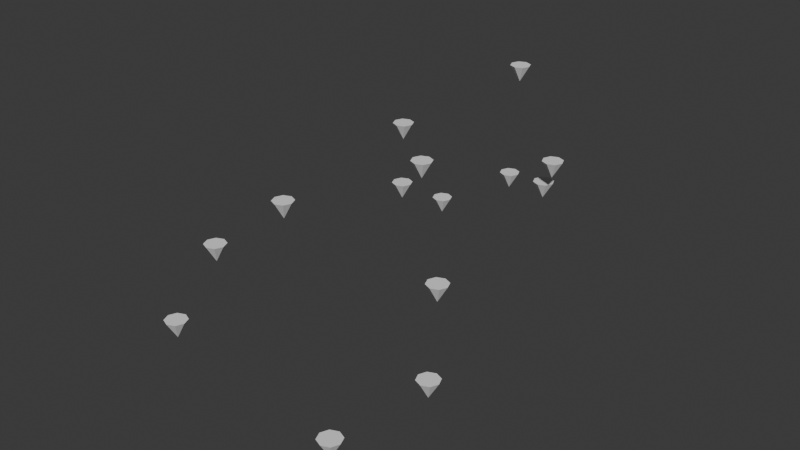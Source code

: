 # Source: 2026.07.16_Basic_Stick_Figure_Posed.blend  (saved by Blender 5.1.29; exported with 4.5.12 LTS)
import bpy
from mathutils import Matrix  # noqa: F401  (used for matrix-valued properties, if any)

bpy.ops.wm.read_factory_settings(use_empty=True)
scene = bpy.context.scene
scene.name = 'Scene'

# ---- collections
col_collection = bpy.data.collections.new('Collection'); scene.collection.children.link(col_collection)

# ---- world
world_world = bpy.data.worlds.new('World'); scene.world = world_world
world_world.use_nodes = True; world_world.node_tree.nodes.clear()
_N = world_world.node_tree.nodes; _L = world_world.node_tree.links
n0 = _N.new('ShaderNodeOutputWorld'); n0.name = 'World Output'; n0.location = (200, 100)
n1 = _N.new('ShaderNodeBackground'); n1.name = 'Background'; n1.location = (-200, 100)
n1.inputs[0].default_value = (0.05088, 0.05088, 0.05088, 1.0)
_L.new(n1.outputs[0], n0.inputs[0])
n0.is_active_output = True
world_world.color = (0.05088, 0.05088, 0.05088)
world_world.sun_shadow_jitter_overblur = 0.0

# ---- meshes
me_vert = bpy.data.meshes.new('Vert')
me_vert.from_pydata([(0.0, 0.0, 0.0), (-0.01108, -0.1087, -0.1866), (-0.01067, -0.007111, -0.4197), (-0.02901, 0.1892, -0.4241), (0.3554, 0.0542, -0.03295), (0.4545, 0.06573, -0.2329), (0.2227, 0.1939, -0.2711), (0.09826, 0.3138, -0.3642), (0.1777, 0.0271, -0.01647), (0.1658, 0.1179, -0.01408), (0.146, 0.3777, 0.02426), (0.2778, -0.526, -0.1372), (0.3832, -0.5098, -0.1479), (0.1724, -0.5421, -0.1265), (-0.1487, -0.6509, -0.1615), (0.06299, -0.8364, -0.3238), (-0.08916, -1.011, -0.3795), (0.6173, -0.5433, -0.3821), (0.5528, -0.8782, -0.3645), (0.5655, -1.112, -0.3989)], [(0, 1), (1, 2), (8, 0), (5, 4), (6, 5), (6, 7), (4, 8), (8, 9), (9, 10), (8, 11), (12, 11), (11, 13), (13, 14), (14, 15), (15, 16), (17, 12), (18, 17), (19, 18), (2, 3)], [])
me_vert.update()
me_cone = bpy.data.meshes.new('Cone')
me_cone.from_pydata([(0.0, 0.0, -0.025), (0.0, 0.03, 0.025), (0.02121, 0.02121, 0.025), (0.03, 0.0, 0.025), (0.02121, -0.02121, 0.025), (0.0, -0.03, 0.025), (-0.02121, -0.02121, 0.025), (-0.03, 0.0, 0.025), (-0.02121, 0.02121, 0.025)], [], [(0, 1, 2), (0, 2, 3), (0, 3, 4), (0, 4, 5), (0, 5, 6), (0, 6, 7), (2, 1, 8, 7, 6, 5, 4, 3), (0, 7, 8), (0, 8, 1)])
_uv = me_cone.uv_layers.new(name='UVMap')
_uv.uv.foreach_set('vector', [0.75, 0.25, 0.75, 0.49, 0.9197, 0.4197, 0.75, 0.25, 0.9197, 0.4197, 0.99, 0.25, 0.75, 0.25, 0.99, 0.25, 0.9197, 0.08029, 0.75, 0.25, 0.9197, 0.08029, 0.75, 0.01, 0.75, 0.25, 0.75, 0.01, 0.5803, 0.08029, 0.75, 0.25, 0.5803, 0.08029, 0.51, 0.25, 0.4197, 0.4197, 0.25, 0.49, 0.08029, 0.4197, 0.01, 0.25, 0.08029, 0.08029, 0.25, 0.01, 0.4197, 0.08029, 0.49, 0.25, 0.75, 0.25, 0.51, 0.25, 0.5803, 0.4197, 0.75, 0.25, 0.5803, 0.4197, 0.75, 0.49])
me_cone.update()
me_cone_001 = bpy.data.meshes.new('Cone.001')
me_cone_001.from_pydata([(0.0, 0.0, -0.025), (0.0, 0.03, 0.025), (0.02121, 0.02121, 0.025), (0.03, 0.0, 0.025), (0.02121, -0.02121, 0.025), (0.0, -0.03, 0.025), (-0.02121, -0.02121, 0.025), (-0.03, 0.0, 0.025), (-0.02121, 0.02121, 0.025)], [], [(0, 1, 2), (0, 2, 3), (0, 3, 4), (0, 4, 5), (0, 5, 6), (0, 6, 7), (2, 1, 8, 7, 6, 5, 4, 3), (0, 7, 8), (0, 8, 1)])
_uv = me_cone_001.uv_layers.new(name='UVMap')
_uv.uv.foreach_set('vector', [0.75, 0.25, 0.75, 0.49, 0.9197, 0.4197, 0.75, 0.25, 0.9197, 0.4197, 0.99, 0.25, 0.75, 0.25, 0.99, 0.25, 0.9197, 0.08029, 0.75, 0.25, 0.9197, 0.08029, 0.75, 0.01, 0.75, 0.25, 0.75, 0.01, 0.5803, 0.08029, 0.75, 0.25, 0.5803, 0.08029, 0.51, 0.25, 0.4197, 0.4197, 0.25, 0.49, 0.08029, 0.4197, 0.01, 0.25, 0.08029, 0.08029, 0.25, 0.01, 0.4197, 0.08029, 0.49, 0.25, 0.75, 0.25, 0.51, 0.25, 0.5803, 0.4197, 0.75, 0.25, 0.5803, 0.4197, 0.75, 0.49])
me_cone_001.update()
me_cone_002 = bpy.data.meshes.new('Cone.002')
me_cone_002.from_pydata([(0.0, 0.0, -0.025), (0.0, 0.03, 0.025), (0.02121, 0.02121, 0.025), (0.03, 0.0, 0.025), (0.02121, -0.02121, 0.025), (0.0, -0.03, 0.025), (-0.02121, -0.02121, 0.025), (-0.03, 0.0, 0.025), (-0.02121, 0.02121, 0.025)], [], [(0, 1, 2), (0, 2, 3), (0, 3, 4), (0, 4, 5), (0, 5, 6), (0, 6, 7), (2, 1, 8, 7, 6, 5, 4, 3), (0, 7, 8), (0, 8, 1)])
_uv = me_cone_002.uv_layers.new(name='UVMap')
_uv.uv.foreach_set('vector', [0.75, 0.25, 0.75, 0.49, 0.9197, 0.4197, 0.75, 0.25, 0.9197, 0.4197, 0.99, 0.25, 0.75, 0.25, 0.99, 0.25, 0.9197, 0.08029, 0.75, 0.25, 0.9197, 0.08029, 0.75, 0.01, 0.75, 0.25, 0.75, 0.01, 0.5803, 0.08029, 0.75, 0.25, 0.5803, 0.08029, 0.51, 0.25, 0.4197, 0.4197, 0.25, 0.49, 0.08029, 0.4197, 0.01, 0.25, 0.08029, 0.08029, 0.25, 0.01, 0.4197, 0.08029, 0.49, 0.25, 0.75, 0.25, 0.51, 0.25, 0.5803, 0.4197, 0.75, 0.25, 0.5803, 0.4197, 0.75, 0.49])
me_cone_002.update()
me_cone_003 = bpy.data.meshes.new('Cone.003')
me_cone_003.from_pydata([(0.0, 0.0, -0.025), (0.0, 0.03, 0.025), (0.02121, 0.02121, 0.025), (0.03, 0.0, 0.025), (0.02121, -0.02121, 0.025), (0.0, -0.03, 0.025), (-0.02121, -0.02121, 0.025), (-0.03, 0.0, 0.025), (-0.02121, 0.02121, 0.025)], [], [(0, 1, 2), (0, 2, 3), (0, 3, 4), (0, 4, 5), (0, 5, 6), (0, 6, 7), (2, 1, 8, 7, 6, 5, 4, 3), (0, 7, 8), (0, 8, 1)])
_uv = me_cone_003.uv_layers.new(name='UVMap')
_uv.uv.foreach_set('vector', [0.75, 0.25, 0.75, 0.49, 0.9197, 0.4197, 0.75, 0.25, 0.9197, 0.4197, 0.99, 0.25, 0.75, 0.25, 0.99, 0.25, 0.9197, 0.08029, 0.75, 0.25, 0.9197, 0.08029, 0.75, 0.01, 0.75, 0.25, 0.75, 0.01, 0.5803, 0.08029, 0.75, 0.25, 0.5803, 0.08029, 0.51, 0.25, 0.4197, 0.4197, 0.25, 0.49, 0.08029, 0.4197, 0.01, 0.25, 0.08029, 0.08029, 0.25, 0.01, 0.4197, 0.08029, 0.49, 0.25, 0.75, 0.25, 0.51, 0.25, 0.5803, 0.4197, 0.75, 0.25, 0.5803, 0.4197, 0.75, 0.49])
me_cone_003.update()
me_cone_004 = bpy.data.meshes.new('Cone.004')
me_cone_004.from_pydata([(0.0, 0.0, -0.025), (0.0, 0.03, 0.025), (0.02121, 0.02121, 0.025), (0.03, 0.0, 0.025), (0.02121, -0.02121, 0.025), (0.0, -0.03, 0.025), (-0.02121, -0.02121, 0.025), (-0.03, 0.0, 0.025), (-0.02121, 0.02121, 0.025)], [], [(0, 1, 2), (0, 2, 3), (0, 3, 4), (0, 4, 5), (0, 5, 6), (0, 6, 7), (2, 1, 8, 7, 6, 5, 4, 3), (0, 7, 8), (0, 8, 1)])
_uv = me_cone_004.uv_layers.new(name='UVMap')
_uv.uv.foreach_set('vector', [0.75, 0.25, 0.75, 0.49, 0.9197, 0.4197, 0.75, 0.25, 0.9197, 0.4197, 0.99, 0.25, 0.75, 0.25, 0.99, 0.25, 0.9197, 0.08029, 0.75, 0.25, 0.9197, 0.08029, 0.75, 0.01, 0.75, 0.25, 0.75, 0.01, 0.5803, 0.08029, 0.75, 0.25, 0.5803, 0.08029, 0.51, 0.25, 0.4197, 0.4197, 0.25, 0.49, 0.08029, 0.4197, 0.01, 0.25, 0.08029, 0.08029, 0.25, 0.01, 0.4197, 0.08029, 0.49, 0.25, 0.75, 0.25, 0.51, 0.25, 0.5803, 0.4197, 0.75, 0.25, 0.5803, 0.4197, 0.75, 0.49])
me_cone_004.update()
me_cone_005 = bpy.data.meshes.new('Cone.005')
me_cone_005.from_pydata([(0.0, 0.0, -0.025), (0.0, 0.03, 0.025), (0.02121, 0.02121, 0.025), (0.03, 0.0, 0.025), (0.02121, -0.02121, 0.025), (0.0, -0.03, 0.025), (-0.02121, -0.02121, 0.025), (-0.03, 0.0, 0.025), (-0.02121, 0.02121, 0.025)], [], [(0, 1, 2), (0, 2, 3), (0, 3, 4), (0, 4, 5), (0, 5, 6), (0, 6, 7), (2, 1, 8, 7, 6, 5, 4, 3), (0, 7, 8), (0, 8, 1)])
_uv = me_cone_005.uv_layers.new(name='UVMap')
_uv.uv.foreach_set('vector', [0.75, 0.25, 0.75, 0.49, 0.9197, 0.4197, 0.75, 0.25, 0.9197, 0.4197, 0.99, 0.25, 0.75, 0.25, 0.99, 0.25, 0.9197, 0.08029, 0.75, 0.25, 0.9197, 0.08029, 0.75, 0.01, 0.75, 0.25, 0.75, 0.01, 0.5803, 0.08029, 0.75, 0.25, 0.5803, 0.08029, 0.51, 0.25, 0.4197, 0.4197, 0.25, 0.49, 0.08029, 0.4197, 0.01, 0.25, 0.08029, 0.08029, 0.25, 0.01, 0.4197, 0.08029, 0.49, 0.25, 0.75, 0.25, 0.51, 0.25, 0.5803, 0.4197, 0.75, 0.25, 0.5803, 0.4197, 0.75, 0.49])
me_cone_005.update()
me_cone_006 = bpy.data.meshes.new('Cone.006')
me_cone_006.from_pydata([(0.0, 0.0, -0.025), (0.0, 0.03, 0.025), (0.02121, 0.02121, 0.025), (0.03, 0.0, 0.025), (0.02121, -0.02121, 0.025), (0.0, -0.03, 0.025), (-0.02121, -0.02121, 0.025), (-0.03, 0.0, 0.025), (-0.02121, 0.02121, 0.025)], [], [(0, 1, 2), (0, 2, 3), (0, 3, 4), (0, 4, 5), (0, 5, 6), (0, 6, 7), (2, 1, 8, 7, 6, 5, 4, 3), (0, 7, 8), (0, 8, 1)])
_uv = me_cone_006.uv_layers.new(name='UVMap')
_uv.uv.foreach_set('vector', [0.75, 0.25, 0.75, 0.49, 0.9197, 0.4197, 0.75, 0.25, 0.9197, 0.4197, 0.99, 0.25, 0.75, 0.25, 0.99, 0.25, 0.9197, 0.08029, 0.75, 0.25, 0.9197, 0.08029, 0.75, 0.01, 0.75, 0.25, 0.75, 0.01, 0.5803, 0.08029, 0.75, 0.25, 0.5803, 0.08029, 0.51, 0.25, 0.4197, 0.4197, 0.25, 0.49, 0.08029, 0.4197, 0.01, 0.25, 0.08029, 0.08029, 0.25, 0.01, 0.4197, 0.08029, 0.49, 0.25, 0.75, 0.25, 0.51, 0.25, 0.5803, 0.4197, 0.75, 0.25, 0.5803, 0.4197, 0.75, 0.49])
me_cone_006.update()
me_cone_007 = bpy.data.meshes.new('Cone.007')
me_cone_007.from_pydata([(0.0, 0.0, -0.025), (0.0, 0.03, 0.025), (0.02121, 0.02121, 0.025), (0.03, 0.0, 0.025), (0.02121, -0.02121, 0.025), (0.0, -0.03, 0.025), (-0.02121, -0.02121, 0.025), (-0.03, 0.0, 0.025), (-0.02121, 0.02121, 0.025)], [], [(0, 1, 2), (0, 2, 3), (0, 3, 4), (0, 4, 5), (0, 5, 6), (0, 6, 7), (2, 1, 8, 7, 6, 5, 4, 3), (0, 7, 8), (0, 8, 1)])
_uv = me_cone_007.uv_layers.new(name='UVMap')
_uv.uv.foreach_set('vector', [0.75, 0.25, 0.75, 0.49, 0.9197, 0.4197, 0.75, 0.25, 0.9197, 0.4197, 0.99, 0.25, 0.75, 0.25, 0.99, 0.25, 0.9197, 0.08029, 0.75, 0.25, 0.9197, 0.08029, 0.75, 0.01, 0.75, 0.25, 0.75, 0.01, 0.5803, 0.08029, 0.75, 0.25, 0.5803, 0.08029, 0.51, 0.25, 0.4197, 0.4197, 0.25, 0.49, 0.08029, 0.4197, 0.01, 0.25, 0.08029, 0.08029, 0.25, 0.01, 0.4197, 0.08029, 0.49, 0.25, 0.75, 0.25, 0.51, 0.25, 0.5803, 0.4197, 0.75, 0.25, 0.5803, 0.4197, 0.75, 0.49])
me_cone_007.update()
me_cone_008 = bpy.data.meshes.new('Cone.008')
me_cone_008.from_pydata([(0.0, 0.0, -0.025), (0.0, 0.03, 0.025), (0.02121, 0.02121, 0.025), (0.03, 0.0, 0.025), (0.02121, -0.02121, 0.025), (0.0, -0.03, 0.025), (-0.02121, -0.02121, 0.025), (-0.03, 0.0, 0.025), (-0.02121, 0.02121, 0.025)], [], [(0, 1, 2), (0, 2, 3), (0, 3, 4), (0, 4, 5), (0, 5, 6), (0, 6, 7), (2, 1, 8, 7, 6, 5, 4, 3), (0, 7, 8), (0, 8, 1)])
_uv = me_cone_008.uv_layers.new(name='UVMap')
_uv.uv.foreach_set('vector', [0.75, 0.25, 0.75, 0.49, 0.9197, 0.4197, 0.75, 0.25, 0.9197, 0.4197, 0.99, 0.25, 0.75, 0.25, 0.99, 0.25, 0.9197, 0.08029, 0.75, 0.25, 0.9197, 0.08029, 0.75, 0.01, 0.75, 0.25, 0.75, 0.01, 0.5803, 0.08029, 0.75, 0.25, 0.5803, 0.08029, 0.51, 0.25, 0.4197, 0.4197, 0.25, 0.49, 0.08029, 0.4197, 0.01, 0.25, 0.08029, 0.08029, 0.25, 0.01, 0.4197, 0.08029, 0.49, 0.25, 0.75, 0.25, 0.51, 0.25, 0.5803, 0.4197, 0.75, 0.25, 0.5803, 0.4197, 0.75, 0.49])
me_cone_008.update()
me_cone_009 = bpy.data.meshes.new('Cone.009')
me_cone_009.from_pydata([(0.0, 0.0, -0.025), (0.0, 0.03, 0.025), (0.02121, 0.02121, 0.025), (0.03, 0.0, 0.025), (0.02121, -0.02121, 0.025), (0.0, -0.03, 0.025), (-0.02121, -0.02121, 0.025), (-0.03, 0.0, 0.025), (-0.02121, 0.02121, 0.025)], [], [(0, 1, 2), (0, 2, 3), (0, 3, 4), (0, 4, 5), (0, 5, 6), (0, 6, 7), (2, 1, 8, 7, 6, 5, 4, 3), (0, 7, 8), (0, 8, 1)])
_uv = me_cone_009.uv_layers.new(name='UVMap')
_uv.uv.foreach_set('vector', [0.75, 0.25, 0.75, 0.49, 0.9197, 0.4197, 0.75, 0.25, 0.9197, 0.4197, 0.99, 0.25, 0.75, 0.25, 0.99, 0.25, 0.9197, 0.08029, 0.75, 0.25, 0.9197, 0.08029, 0.75, 0.01, 0.75, 0.25, 0.75, 0.01, 0.5803, 0.08029, 0.75, 0.25, 0.5803, 0.08029, 0.51, 0.25, 0.4197, 0.4197, 0.25, 0.49, 0.08029, 0.4197, 0.01, 0.25, 0.08029, 0.08029, 0.25, 0.01, 0.4197, 0.08029, 0.49, 0.25, 0.75, 0.25, 0.51, 0.25, 0.5803, 0.4197, 0.75, 0.25, 0.5803, 0.4197, 0.75, 0.49])
me_cone_009.update()
me_cone_010 = bpy.data.meshes.new('Cone.010')
me_cone_010.from_pydata([(0.0, 0.0, -0.025), (0.0, 0.03, 0.025), (0.02121, 0.02121, 0.025), (0.03, 0.0, 0.025), (0.02121, -0.02121, 0.025), (0.0, -0.03, 0.025), (-0.02121, -0.02121, 0.025), (-0.03, 0.0, 0.025), (-0.02121, 0.02121, 0.025)], [], [(0, 1, 2), (0, 2, 3), (0, 3, 4), (0, 4, 5), (0, 5, 6), (0, 6, 7), (2, 1, 8, 7, 6, 5, 4, 3), (0, 7, 8), (0, 8, 1)])
_uv = me_cone_010.uv_layers.new(name='UVMap')
_uv.uv.foreach_set('vector', [0.75, 0.25, 0.75, 0.49, 0.9197, 0.4197, 0.75, 0.25, 0.9197, 0.4197, 0.99, 0.25, 0.75, 0.25, 0.99, 0.25, 0.9197, 0.08029, 0.75, 0.25, 0.9197, 0.08029, 0.75, 0.01, 0.75, 0.25, 0.75, 0.01, 0.5803, 0.08029, 0.75, 0.25, 0.5803, 0.08029, 0.51, 0.25, 0.4197, 0.4197, 0.25, 0.49, 0.08029, 0.4197, 0.01, 0.25, 0.08029, 0.08029, 0.25, 0.01, 0.4197, 0.08029, 0.49, 0.25, 0.75, 0.25, 0.51, 0.25, 0.5803, 0.4197, 0.75, 0.25, 0.5803, 0.4197, 0.75, 0.49])
me_cone_010.update()
me_cone_011 = bpy.data.meshes.new('Cone.011')
me_cone_011.from_pydata([(0.0, 0.0, -0.025), (0.0, 0.03, 0.025), (0.02121, 0.02121, 0.025), (0.03, 0.0, 0.025), (0.02121, -0.02121, 0.025), (0.0, -0.03, 0.025), (-0.02121, -0.02121, 0.025), (-0.03, 0.0, 0.025), (-0.02121, 0.02121, 0.025)], [], [(0, 1, 2), (0, 2, 3), (0, 3, 4), (0, 4, 5), (0, 5, 6), (0, 6, 7), (2, 1, 8, 7, 6, 5, 4, 3), (0, 7, 8), (0, 8, 1)])
_uv = me_cone_011.uv_layers.new(name='UVMap')
_uv.uv.foreach_set('vector', [0.75, 0.25, 0.75, 0.49, 0.9197, 0.4197, 0.75, 0.25, 0.9197, 0.4197, 0.99, 0.25, 0.75, 0.25, 0.99, 0.25, 0.9197, 0.08029, 0.75, 0.25, 0.9197, 0.08029, 0.75, 0.01, 0.75, 0.25, 0.75, 0.01, 0.5803, 0.08029, 0.75, 0.25, 0.5803, 0.08029, 0.51, 0.25, 0.4197, 0.4197, 0.25, 0.49, 0.08029, 0.4197, 0.01, 0.25, 0.08029, 0.08029, 0.25, 0.01, 0.4197, 0.08029, 0.49, 0.25, 0.75, 0.25, 0.51, 0.25, 0.5803, 0.4197, 0.75, 0.25, 0.5803, 0.4197, 0.75, 0.49])
me_cone_011.update()
me_cone_012 = bpy.data.meshes.new('Cone.012')
me_cone_012.from_pydata([(0.0, 0.0, -0.025), (0.0, 0.03, 0.025), (0.02121, 0.02121, 0.025), (0.03, 0.0, 0.025), (0.02121, -0.02121, 0.025), (0.0, -0.03, 0.025), (-0.02121, -0.02121, 0.025), (-0.03, 0.0, 0.025), (-0.02121, 0.02121, 0.025)], [], [(0, 1, 2), (0, 2, 3), (0, 3, 4), (0, 4, 5), (0, 5, 6), (0, 6, 7), (2, 1, 8, 7, 6, 5, 4, 3), (0, 7, 8), (0, 8, 1)])
_uv = me_cone_012.uv_layers.new(name='UVMap')
_uv.uv.foreach_set('vector', [0.75, 0.25, 0.75, 0.49, 0.9197, 0.4197, 0.75, 0.25, 0.9197, 0.4197, 0.99, 0.25, 0.75, 0.25, 0.99, 0.25, 0.9197, 0.08029, 0.75, 0.25, 0.9197, 0.08029, 0.75, 0.01, 0.75, 0.25, 0.75, 0.01, 0.5803, 0.08029, 0.75, 0.25, 0.5803, 0.08029, 0.51, 0.25, 0.4197, 0.4197, 0.25, 0.49, 0.08029, 0.4197, 0.01, 0.25, 0.08029, 0.08029, 0.25, 0.01, 0.4197, 0.08029, 0.49, 0.25, 0.75, 0.25, 0.51, 0.25, 0.5803, 0.4197, 0.75, 0.25, 0.5803, 0.4197, 0.75, 0.49])
me_cone_012.update()
me_cone_013 = bpy.data.meshes.new('Cone.013')
me_cone_013.from_pydata([(0.0, 0.0, -0.025), (0.0, 0.03, 0.025), (0.02121, 0.02121, 0.025), (0.03, 0.0, 0.025), (0.02121, -0.02121, 0.025), (0.0, -0.03, 0.025), (-0.02121, -0.02121, 0.025), (-0.03, 0.0, 0.025), (-0.02121, 0.02121, 0.025)], [], [(0, 1, 2), (0, 2, 3), (0, 3, 4), (0, 4, 5), (0, 5, 6), (0, 6, 7), (2, 1, 8, 7, 6, 5, 4, 3), (0, 7, 8), (0, 8, 1)])
_uv = me_cone_013.uv_layers.new(name='UVMap')
_uv.uv.foreach_set('vector', [0.75, 0.25, 0.75, 0.49, 0.9197, 0.4197, 0.75, 0.25, 0.9197, 0.4197, 0.99, 0.25, 0.75, 0.25, 0.99, 0.25, 0.9197, 0.08029, 0.75, 0.25, 0.9197, 0.08029, 0.75, 0.01, 0.75, 0.25, 0.75, 0.01, 0.5803, 0.08029, 0.75, 0.25, 0.5803, 0.08029, 0.51, 0.25, 0.4197, 0.4197, 0.25, 0.49, 0.08029, 0.4197, 0.01, 0.25, 0.08029, 0.08029, 0.25, 0.01, 0.4197, 0.08029, 0.49, 0.25, 0.75, 0.25, 0.51, 0.25, 0.5803, 0.4197, 0.75, 0.25, 0.5803, 0.4197, 0.75, 0.49])
me_cone_013.update()

# ---- objects
ob_model = bpy.data.objects.new('Model', me_vert)
ob_cone = bpy.data.objects.new('Cone', me_cone)
ob_cone_001 = bpy.data.objects.new('Cone.001', me_cone_001)
ob_cone_002 = bpy.data.objects.new('Cone.002', me_cone_002)
ob_cone_003 = bpy.data.objects.new('Cone.003', me_cone_003)
ob_cone_004 = bpy.data.objects.new('Cone.004', me_cone_004)
ob_cone_005 = bpy.data.objects.new('Cone.005', me_cone_005)
ob_cone_006 = bpy.data.objects.new('Cone.006', me_cone_006)
ob_cone_007 = bpy.data.objects.new('Cone.007', me_cone_007)
ob_cone_008 = bpy.data.objects.new('Cone.008', me_cone_008)
ob_cone_009 = bpy.data.objects.new('Cone.009', me_cone_009)
ob_cone_010 = bpy.data.objects.new('Cone.010', me_cone_010)
ob_cone_011 = bpy.data.objects.new('Cone.011', me_cone_011)
ob_cone_012 = bpy.data.objects.new('Cone.012', me_cone_012)
ob_cone_013 = bpy.data.objects.new('Cone.013', me_cone_013)

# ---- transforms, parenting, visibility, modifiers, constraints
ob_model.location = (0.0, 0.0, 0.0)
ob_cone.location = (-0.006395, -0.06274, -0.1077)
ob_cone_001.location = (-0.01089, -0.06223, -0.2932)
ob_cone_002.location = (0.4126, 0.06086, -0.1484)
ob_cone_003.location = (0.3485, 0.1243, -0.2504)
ob_cone_004.location = (0.1244, 0.2886, -0.3446)
ob_cone_005.location = (0.154, 0.2731, 0.008834)
ob_cone_006.location = (0.2329, -0.2779, -0.08305)
ob_cone_007.location = (0.04089, -0.5867, -0.1408)
ob_cone_008.location = (-0.0543, -0.7336, -0.2339)
ob_cone_009.location = (-0.004182, -0.9136, -0.3484)
ob_cone_010.location = (0.4791, -0.5235, -0.2438)
ob_cone_011.location = (0.5885, -0.6926, -0.3742)
ob_cone_012.location = (0.5584, -0.9816, -0.3797)
ob_cone_013.location = (-0.02516, 0.148, -0.4232)

# ---- collection membership
col_collection.objects.link(ob_model)
col_collection.objects.link(ob_cone)
col_collection.objects.link(ob_cone_001)
col_collection.objects.link(ob_cone_002)
col_collection.objects.link(ob_cone_003)
col_collection.objects.link(ob_cone_004)
col_collection.objects.link(ob_cone_005)
col_collection.objects.link(ob_cone_006)
col_collection.objects.link(ob_cone_007)
col_collection.objects.link(ob_cone_008)
col_collection.objects.link(ob_cone_009)
col_collection.objects.link(ob_cone_010)
col_collection.objects.link(ob_cone_011)
col_collection.objects.link(ob_cone_012)
col_collection.objects.link(ob_cone_013)

# ---- scene / render settings (as saved in the file)
scene.frame_start = 1; scene.frame_end = 250; scene.frame_set(1)
scene.render.engine = 'BLENDER_EEVEE_NEXT'
scene.render.bake_bias = 0.0
scene.render.bake_samples = 0
scene.cycles.sampling_pattern = 'TABULATED_SOBOL'
scene.eevee.use_volume_custom_range = False
bpy.context.view_layer.update()

# ---- added for rendering (the .blend has no active camera and no usable light): camera, sun
cam_auto = bpy.data.cameras.new('AutoCamera')
cam_auto.lens = 50.0
cam_auto.sensor_width = 36.0
cam_auto.clip_end = 1000.0
ob_auto_camera = bpy.data.objects.new('AutoCamera', cam_auto)
scene.collection.objects.link(ob_auto_camera)
ob_auto_camera.location = (1.84836, -2.30343, 1.08356)
ob_auto_camera.rotation_euler = (1.09748, -7.21219e-08, 0.694738)
scene.camera = ob_auto_camera
light_auto_sun = bpy.data.lights.new('AutoSun', 'SUN')
light_auto_sun.energy = 3.0
light_auto_sun.angle = 0.0523599
ob_auto_sun = bpy.data.objects.new('AutoSun', light_auto_sun)
scene.collection.objects.link(ob_auto_sun)
ob_auto_sun.rotation_euler = (0.872665, 0.174533, 0.523599)
bpy.context.view_layer.update()
